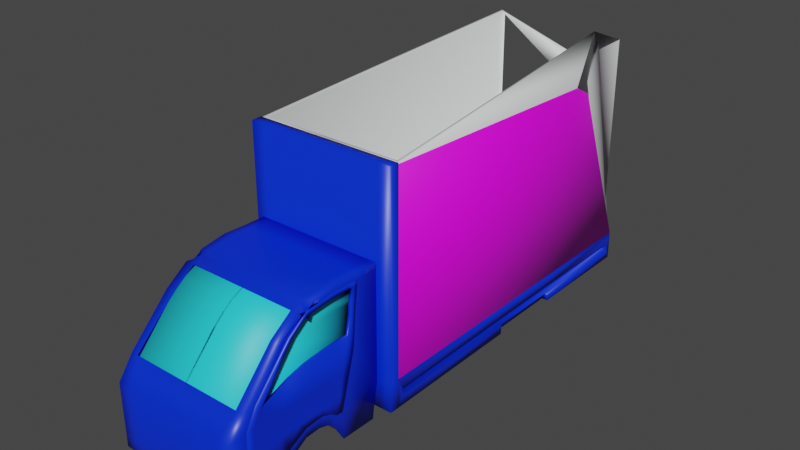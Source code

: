 # Source: CamionGas2Destruido.blend  (saved by Blender 2.80.75; exported with 4.5.12 LTS)
import bpy
from mathutils import Matrix  # noqa: F401  (used for matrix-valued properties, if any)

bpy.ops.wm.read_factory_settings(use_empty=True)
scene = bpy.context.scene
scene.name = 'Scene'

# ---- collections
col_collection = bpy.data.collections.new('Collection'); scene.collection.children.link(col_collection)

# ---- images (referenced by path relative to the original .blend; pixels are not part of the script)
import os
ASSET_DIR = os.environ.get("B2B_ASSET_DIR", "")  # directory of the original .blend (textures are referenced by path, not embedded)
HERE = os.path.dirname(os.path.abspath(__file__))  # packed textures are extracted next to this script under _unpacked/

def load_image(name, relpath, width, height, colorspace="sRGB"):
    """Load a texture the original file referenced (path relative to the .blend, or extracted next to this script)."""
    p = next((c for c in (os.path.join(HERE, relpath), os.path.join(ASSET_DIR, relpath)) if relpath and os.path.exists(c)), "")
    if p:
        img = bpy.data.images.load(p, check_existing=True)
        img.name = name
    else:  # same state as the original file: an image datablock whose file is absent (Cycles renders it pink)
        img = bpy.data.images.new(name, width, height)
        img.source = "FILE"
        img.filepath = "//" + (relpath or name)
    img.colorspace_settings.name = colorspace
    return img
img_descarga_png = load_image('descarga.png', 'descarga.png', 1024, 1024, 'sRGB')

# ---- materials (node trees are filled in below, after node groups)
mat_material = bpy.data.materials.new('Material')
mat_material.alpha_threshold = 0.0
mat_material.use_transparent_shadow = False
mat_material.line_color = (0.0, 0.0, 0.0, 1.0)
mat_material_006 = bpy.data.materials.new('Material.006')
mat_material_006.use_transparent_shadow = False
mat_material_001 = bpy.data.materials.new('Material.001')
mat_material_001.use_transparent_shadow = False
mat_material_004 = bpy.data.materials.new('Material.004')
mat_material_004.use_transparent_shadow = False

# ---- material node trees
mat_material.use_nodes = True; mat_material.node_tree.nodes.clear()
_N = mat_material.node_tree.nodes; _L = mat_material.node_tree.links
n0 = _N.new('ShaderNodeOutputMaterial'); n0.name = 'Material Output'; n0.location = (300, 300)
n1 = _N.new('ShaderNodeBsdfPrincipled'); n1.name = 'Principled BSDF'; n1.location = (10, 300)
n1.distribution = 'GGX'
n1.subsurface_method = 'BURLEY'
n1.inputs[0].default_value = (0.0, 0.02855, 0.8, 1.0)
n1.inputs[2].default_value = 0.4
n1.inputs[3].default_value = 1.45
n1.inputs[27].default_value = (0.0, 0.0, 0.0, 1.0)
n1.inputs[28].default_value = 1.0
_L.new(n1.outputs[0], n0.inputs[0])
n0.is_active_output = True
mat_material_006.use_nodes = True; mat_material_006.node_tree.nodes.clear()
_N = mat_material_006.node_tree.nodes; _L = mat_material_006.node_tree.links
n0 = _N.new('ShaderNodeOutputMaterial'); n0.name = 'Material Output'; n0.location = (300, 300)
n1 = _N.new('ShaderNodeBsdfPrincipled'); n1.name = 'Principled BSDF'; n1.location = (10, 300)
n1.distribution = 'GGX'
n1.subsurface_method = 'BURLEY'
n1.inputs[0].default_value = (0.0209, 0.7108, 0.8, 1.0)
n1.inputs[3].default_value = 1.45
n1.inputs[27].default_value = (0.0, 0.0, 0.0, 1.0)
n1.inputs[28].default_value = 1.0
_L.new(n1.outputs[0], n0.inputs[0])
n0.is_active_output = True
mat_material_001.use_nodes = True; mat_material_001.node_tree.nodes.clear()
_N = mat_material_001.node_tree.nodes; _L = mat_material_001.node_tree.links
n0 = _N.new('ShaderNodeOutputMaterial'); n0.name = 'Material Output'; n0.location = (300, 300)
n1 = _N.new('ShaderNodeBsdfPrincipled'); n1.name = 'Principled BSDF'; n1.location = (10, 300)
n1.distribution = 'GGX'
n1.subsurface_method = 'BURLEY'
n1.inputs[3].default_value = 1.45
n1.inputs[27].default_value = (0.0, 0.0, 0.0, 1.0)
n1.inputs[28].default_value = 1.0
n2 = _N.new('ShaderNodeTexImage'); n2.name = 'Image Texture'; n2.location = (-280, 280)
n2.image = img_descarga_png
_L.new(n1.outputs[0], n0.inputs[0])
_L.new(n2.outputs[0], n1.inputs[0])
n0.is_active_output = True
mat_material_004.use_nodes = True; mat_material_004.node_tree.nodes.clear()
_N = mat_material_004.node_tree.nodes; _L = mat_material_004.node_tree.links
n0 = _N.new('ShaderNodeOutputMaterial'); n0.name = 'Material Output'; n0.location = (300, 300)
n1 = _N.new('ShaderNodeBsdfPrincipled'); n1.name = 'Principled BSDF'; n1.location = (10, 300)
n1.distribution = 'GGX'
n1.subsurface_method = 'BURLEY'
n1.inputs[0].default_value = (0.7761, 0.8, 0.8, 1.0)
n1.inputs[3].default_value = 1.45
n1.inputs[27].default_value = (0.0, 0.0, 0.0, 1.0)
n1.inputs[28].default_value = 1.0
_L.new(n1.outputs[0], n0.inputs[0])
n0.is_active_output = True

# ---- world
world_world = bpy.data.worlds.new('World'); scene.world = world_world
world_world.use_nodes = True; world_world.node_tree.nodes.clear()
_N = world_world.node_tree.nodes; _L = world_world.node_tree.links
n0 = _N.new('ShaderNodeOutputWorld'); n0.name = 'World Output'; n0.location = (300, 300)
n1 = _N.new('ShaderNodeBackground'); n1.name = 'Background'; n1.location = (10, 300)
n1.inputs[0].default_value = (0.05088, 0.05088, 0.05088, 1.0)
_L.new(n1.outputs[0], n0.inputs[0])
n0.is_active_output = True
world_world.color = (0.05088, 0.05088, 0.05088)
world_world.use_sun_shadow = False
world_world.sun_shadow_jitter_overblur = 0.0

# ---- meshes
me_cube = bpy.data.meshes.new('Cube')
me_cube.from_pydata([(-1.11, 0.05029, 0.978), (-1.11, 1.585, -1.286), (-1.11, -1.288, 1.281), (-1.043, -1.268, -1.419), (0.0, 1.585, -1.286), (0.0, -1.288, 1.281), (0.0, -1.268, -1.419), (0.0, 0.05029, 1.222), (-1.11, -1.288, 0.4989), (-1.11, 1.316, 0.1826), (0.0, 1.316, 0.1826), (0.0, -1.288, 0.4989), (-1.11, 1.585, -0.1862), (0.0, 1.585, -0.1862), (0.0, -1.288, 0.1059), (-1.11, -1.288, 0.1059), (-1.11, 0.2028, -0.8587), (-1.11, -0.5113, 1.305), (0.0, 0.2028, -0.8587), (0.0, -0.5113, 1.305), (-0.8754, 1.585, -1.092), (0.0, 1.585, -1.092), (-1.11, -1.288, 0.9158), (-1.11, 0.6155, 0.8847), (0.0, -1.288, 0.9158), (-1.11, 1.585, -1.092), (-0.8754, 1.585, -1.286), (-0.9857, -1.288, 1.281), (-0.9184, -1.268, -1.419), (-0.9713, 0.05029, 1.222), (-0.9857, 1.316, 0.1826), (-0.9857, -1.288, 0.4989), (-0.9857, -1.288, 0.1059), (-0.8754, 1.585, -0.1862), (-0.8754, 0.2028, -0.8587), (-0.9713, -0.5113, 1.305), (-0.9562, 0.6155, 0.8847), (-0.9857, -1.288, 0.9158), (-1.11, -0.07282, 1.241), (-1.11, 1.102, 0.1826), (-1.11, 1.282, -0.152), (-1.11, 1.282, -1.464), (0.0, 1.282, -1.464), (0.0, -0.07282, 1.241), (-1.062, 0.4286, 0.8943), (-0.9713, -0.07282, 1.241), (-0.8754, 1.282, -1.464), (-1.11, -0.5482, -1.326), (0.0, -0.6243, -1.313), (0.0, -0.9145, 1.285), (-1.11, -0.9145, 1.285), (-1.11, -0.8118, 0.4989), (-1.11, -0.7896, 0.0821), (-1.11, -0.8666, 0.918), (-0.8754, -0.6243, -1.316), (-0.9713, -0.9145, 1.285), (-1.11, -1.288, 1.172), (-1.11, 0.2277, 1.158), (0.0, 0.2277, 1.158), (0.0, -1.288, 1.172), (-1.11, -0.4299, 1.193), (-0.9562, 0.2277, 1.158), (-0.9857, -1.288, 1.172), (-1.11, 0.07601, 1.138), (-1.11, -0.9003, 1.176), (-1.11, 1.282, -1.272), (0.0, -1.288, -0.6728), (-1.11, -1.288, -0.6728), (-0.9857, -1.288, -0.6728), (-1.11, -0.5326, -0.83), (-1.11, 0.2028, -0.6915), (-1.11, 0.6865, -1.482), (0.0, 0.6865, -1.482), (-0.8754, 0.6865, -1.482), (-1.11, 0.73, -1.304), (-1.11, -0.0653, -0.8485), (0.0, -0.06354, -0.8498), (-0.8754, -0.06434, -0.8516), (-1.11, -0.1132, -0.6716), (-1.11, 0.4685, -1.021), (0.0, 0.4685, -1.021), (-0.8754, 0.4685, -1.021), (-1.11, 0.5121, -0.8479), (-1.11, -0.2375, -0.9037), (0.0, -0.2376, -0.904), (-0.8754, -0.2376, -0.9049), (-1.11, -0.2771, -0.7308), (-1.11, -0.3327, -0.9571), (0.0, -0.3349, -0.9572), (-0.8754, -0.3331, -0.9574), (-1.11, -0.4127, -0.8225), (-1.11, 1.316, 0.1826), (0.0, 1.316, 0.1826), (-0.9857, 1.316, 0.1826), (-1.11, 1.102, 0.1826)], [], [(55, 50, 2, 27), (62, 27, 2, 56), (63, 38, 0, 57), (61, 29, 7, 58), (54, 48, 6, 28), (33, 30, 10, 13), (40, 39, 9, 12), (32, 31, 8, 15), (68, 32, 15, 67), (65, 40, 12, 25), (20, 33, 13, 21), (87, 47, 69, 90), (71, 74, 65, 41), (81, 80, 18, 34), (64, 50, 17, 60), (45, 38, 17, 35), (28, 68, 67, 3), (39, 44, 23, 9), (31, 37, 22, 8), (11, 24, 37, 31), (9, 23, 36, 30), (43, 45, 35, 19), (79, 81, 34, 16), (25, 12, 33, 20), (66, 14, 32, 68), (14, 11, 31, 32), (12, 9, 30, 33), (47, 54, 28, 3), (57, 0, 29, 61), (59, 5, 27, 62), (49, 55, 27, 5), (1, 26, 46, 41), (7, 29, 45, 43), (6, 66, 68, 28), (29, 0, 38, 45), (26, 4, 42, 46), (3, 67, 69, 47), (41, 65, 25, 1), (60, 17, 38, 63), (19, 35, 55, 49), (87, 89, 54, 47), (8, 22, 53, 51), (56, 2, 50, 64), (15, 8, 51, 52), (67, 15, 52, 69), (89, 88, 48, 54), (35, 17, 50, 55), (22, 56, 64, 53), (26, 20, 21, 4), (24, 59, 62, 37), (23, 57, 61, 36), (1, 25, 20, 26), (44, 63, 57, 23), (37, 62, 56, 22), (41, 46, 73, 71), (46, 42, 72, 73), (79, 82, 74, 71), (34, 18, 76, 77), (16, 34, 77, 75), (16, 75, 78, 70), (16, 70, 82, 79), (71, 73, 81, 79), (73, 72, 80, 81), (77, 76, 84, 85), (75, 77, 85, 83), (75, 83, 86, 78), (85, 84, 88, 89), (83, 85, 89, 87), (83, 87, 90, 86), (30, 9, 91, 93), (39, 9, 91, 94), (30, 10, 92, 93)])
me_cube.polygons.foreach_set('use_smooth', [True] * 72)
_uv = me_cube.uv_layers.new(name='UVMap')
_uv.uv.foreach_set('vector', [0.7505, 0.5213, 0.7783, 0.5213, 0.7783, 0.6038, 0.7534, 0.6038, 0.9751, 0.02405, 0.9751, 0.0, 1.0, 0.0, 1.0, 0.02405, 0.03339, 0.3357, 0.01286, 0.3688, 0.01648, 0.3414, 0.02932, 0.302, 0.7475, 0.2656, 0.7505, 0.3065, 0.5566, 0.3065, 0.5566, 0.2656, 0.6035, 0.8556, 0.7783, 0.8555, 0.7784, 1.0, 0.595, 1.0, 0.04689, 0.7213, 0.02487, 0.6393, 0.2217, 0.6393, 0.2217, 0.7213, 0.2909, 0.06741, 0.2241, 0.1075, 0.2241, 0.05976, 0.2978, 7.956e-08, 0.9751, 0.2608, 0.9751, 0.1736, 1.0, 0.1736, 1.0, 0.2608, 0.9751, 0.4337, 0.9751, 0.2608, 1.0, 0.2608, 1.0, 0.4337, 0.5146, 0.06741, 0.2909, 0.06741, 0.2978, 7.956e-08, 0.4786, 2.652e-08, 0.04689, 0.9228, 0.04689, 0.7213, 0.2217, 0.7213, 0.2217, 0.9228, 0.4517, 0.4266, 0.5254, 0.4746, 0.4263, 0.4711, 0.4248, 0.4444, 0.5566, 0.1999, 0.521, 0.1902, 0.5146, 0.06741, 0.5529, 0.06741, 0.6035, 0.6038, 0.7783, 0.6038, 0.7785, 0.6523, 0.6037, 0.6523, 0.02573, 0.5529, 0.003975, 0.5561, 0.0, 0.4664, 0.02231, 0.4483, 0.7505, 0.3341, 0.7783, 0.3341, 0.7783, 0.4327, 0.7505, 0.4327, 0.9617, 0.5997, 0.9751, 0.4337, 1.0, 0.4337, 0.9866, 0.5997, 0.2241, 0.1075, 0.08201, 0.2573, 0.08394, 0.2157, 0.2241, 0.05976, 0.9751, 0.1736, 0.9751, 0.08104, 1.0, 0.08104, 1.0, 0.1736, 0.7783, 0.1736, 0.7783, 0.08104, 0.9751, 0.08104, 0.9751, 0.1736, 0.7783, 0.0, 0.7783, 0.1729, 0.7475, 0.1729, 0.7534, 0.0, 0.5566, 0.3341, 0.7505, 0.3341, 0.7505, 0.4327, 0.5566, 0.4327, 0.5566, 0.6038, 0.6035, 0.6038, 0.6037, 0.6523, 0.5568, 0.6523, 7.142e-08, 0.9228, 0.0, 0.7213, 0.04689, 0.7213, 0.04689, 0.9228, 0.7783, 0.4337, 0.7783, 0.2608, 0.9751, 0.2608, 0.9751, 0.4337, 0.7783, 0.2608, 0.7783, 0.1736, 0.9751, 0.1736, 0.9751, 0.2608, 0.0, 0.7213, 0.0, 0.6393, 0.02487, 0.6393, 0.04689, 0.7213, 0.5566, 0.8398, 0.6035, 0.8556, 0.595, 1.0, 0.5701, 1.0, 0.7783, 0.2656, 0.7783, 0.3065, 0.7505, 0.3065, 0.7475, 0.2656, 0.7783, 0.02405, 0.7783, 5.304e-08, 0.9751, 0.0, 0.9751, 0.02405, 0.5566, 0.5213, 0.7505, 0.5213, 0.7534, 0.6038, 0.5566, 0.6038, 0.4053, 0.6393, 0.4053, 0.6916, 0.3379, 0.6915, 0.3379, 0.6393, 0.5566, 0.3065, 0.7505, 0.3065, 0.7505, 0.3341, 0.5566, 0.3341, 0.7783, 0.5997, 0.7783, 0.4337, 0.9751, 0.4337, 0.9617, 0.5997, 0.7505, 0.3065, 0.7783, 0.3065, 0.7783, 0.3341, 0.7505, 0.3341, 0.4053, 0.6916, 0.4053, 0.8863, 0.3379, 0.8863, 0.3379, 0.6915, 0.5441, 0.6346, 0.3949, 0.6393, 0.4263, 0.4711, 0.5254, 0.4746, 0.5529, 0.06741, 0.5146, 0.06741, 0.4786, 2.652e-08, 0.5175, 0.0, 0.02231, 0.4483, 0.0, 0.4664, 0.01286, 0.3688, 0.03339, 0.3357, 0.5566, 0.4327, 0.7505, 0.4327, 0.7505, 0.5213, 0.5566, 0.5213, 0.5001, 0.6393, 0.547, 0.6393, 0.547, 0.719, 0.5001, 0.7213, 0.161, 0.6393, 0.07772, 0.6393, 0.07727, 0.5454, 0.161, 0.5332, 0.02646, 0.6393, 0.004818, 0.6393, 0.003975, 0.5561, 0.02573, 0.5529, 0.2395, 0.6393, 0.161, 0.6393, 0.161, 0.5332, 0.2442, 0.5283, 0.3949, 0.6393, 0.2395, 0.6393, 0.2442, 0.5283, 0.4263, 0.4711, 0.6037, 0.7732, 0.7785, 0.7736, 0.7783, 0.8555, 0.6035, 0.8556, 0.7505, 0.4327, 0.7783, 0.4327, 0.7783, 0.5213, 0.7505, 0.5213, 0.07772, 0.6393, 0.02646, 0.6393, 0.02573, 0.5529, 0.07727, 0.5454, 0.04689, 0.966, 0.04689, 0.9228, 0.2217, 0.9228, 0.2217, 0.966, 0.7783, 0.08104, 0.7783, 0.02405, 0.9751, 0.02405, 0.9751, 0.08104, 0.7783, 0.1729, 0.7783, 0.2656, 0.7475, 0.2656, 0.7475, 0.1729, 7.142e-08, 0.966, 7.142e-08, 0.9228, 0.04689, 0.9228, 0.04689, 0.966, 0.08201, 0.2573, 0.03339, 0.3357, 0.02932, 0.302, 0.08394, 0.2157, 0.9751, 0.08104, 0.9751, 0.02405, 1.0, 0.02405, 1.0, 0.08104, 0.3379, 0.6393, 0.3379, 0.6915, 0.2217, 0.6916, 0.2217, 0.6394, 0.3379, 0.6915, 0.3379, 0.8863, 0.2217, 0.8864, 0.2217, 0.6916, 0.4644, 0.2484, 0.4299, 0.2387, 0.521, 0.1902, 0.5566, 0.1999, 0.6037, 0.6523, 0.7785, 0.6523, 0.7786, 0.7092, 0.6037, 0.7095, 0.5568, 0.6523, 0.6037, 0.6523, 0.6037, 0.7095, 0.5568, 0.7095, 0.4321, 0.3075, 0.43, 0.3671, 0.3947, 0.3778, 0.3987, 0.3075, 0.4321, 0.3075, 0.3987, 0.3075, 0.4299, 0.2387, 0.4644, 0.2484, 0.4053, 0.8863, 0.4053, 0.834, 0.5001, 0.834, 0.5001, 0.8863, 0.4053, 0.834, 0.4053, 0.6393, 0.5001, 0.6393, 0.5001, 0.834, 0.6037, 0.7095, 0.7786, 0.7092, 0.7785, 0.7497, 0.6037, 0.7498, 0.5568, 0.7095, 0.6037, 0.7095, 0.6037, 0.7498, 0.5568, 0.7497, 0.43, 0.3671, 0.4411, 0.4055, 0.4065, 0.4143, 0.3947, 0.3778, 0.6037, 0.7498, 0.7785, 0.7497, 0.7785, 0.7736, 0.6037, 0.7732, 0.5568, 0.7497, 0.6037, 0.7498, 0.6037, 0.7732, 0.5568, 0.7731, 0.4411, 0.4055, 0.4517, 0.4266, 0.4248, 0.4444, 0.4065, 0.4143, 0.0, 0.0, 0.0, 0.0, 0.0, 0.0, 0.0, 0.0, 0.0, 0.0, 0.0, 0.0, 0.0, 0.0, 0.0, 0.0, 0.0, 0.0, 0.0, 0.0, 0.0, 0.0, 0.0, 0.0])
me_cube.materials.append(mat_material)
me_cube.use_remesh_preserve_volume = False
me_cube.use_remesh_preserve_attributes = False
me_cube.use_mirror_vertex_groups = False
me_cube.update()
me_cube_001 = bpy.data.meshes.new('Cube.001')
me_cube_001.from_pydata([(-1.0, -0.4165, -0.8289), (-1.0, -0.7866, 1.175), (-1.0, 1.394, -1.261), (-1.0, 0.1914, 1.141), (-0.9586, -0.4188, -0.826), (-0.9507, 0.1914, 1.141), (-0.9507, -0.7866, 1.175), (-0.9507, 1.394, -1.261), (-1.0, -0.7249, 0.7017), (-1.0, 0.7157, 0.7017), (-0.9507, -0.7249, 0.7017), (-0.9507, 0.7157, 0.7017), (-1.0, -0.7515, 0.9122), (-1.0, 0.549, 0.884), (-0.9507, -0.7515, 0.9122), (-0.9507, 0.549, 0.884), (-1.0, 1.385, -0.1433), (-0.9507, -0.591, -0.2046), (-0.9507, 1.385, -0.1433), (-1.0, -0.591, -0.2046), (-1.0, 1.396, -0.6818), (-0.9507, -0.4946, -0.5503), (-0.9507, 1.396, -0.6818), (-1.0, -0.4946, -0.5503), (-1.0, 0.8493, -1.302), (-1.0, -0.1237, 1.172), (-0.9507, -0.1237, 1.172), (-0.9507, 0.8493, -1.302), (-0.9507, 0.7631, -0.1595), (-1.0, 0.7631, -0.1595), (-0.9801, 0.7725, -0.5689), (-0.9309, 0.7725, -0.5689), (-1.0, 0.1358, -0.676), (-0.9507, -0.4607, 1.187), (-0.955, 0.1345, -0.6744), (-0.9507, 0.03843, -0.1841), (-0.9417, 0.08416, -0.5588), (-1.0, -0.4607, 1.187), (-1.0, 0.03843, -0.1841), (-0.991, 0.08416, -0.5588), (-1.0, -0.3177, 1.191), (-1.0, 0.4221, -0.1711), (-0.9852, 0.4485, -0.5641), (-1.0, 0.6295, -0.8489), (-0.9507, -0.3177, 1.191), (-0.9527, 0.6289, -0.8481), (-0.9507, 0.4221, -0.1711), (-0.936, 0.4485, -0.5641), (-1.0, -0.6774, 0.1184), (-1.0, 1.199, 0.1821), (-0.9507, -0.6774, 0.1184), (-0.9507, 1.199, 0.1821), (-0.9507, 0.5845, 0.2671), (-1.0, 0.5845, 0.2671), (-1.0, -0.07702, 0.3678), (-0.9507, -0.07702, 0.3678), (-1.0, 0.2732, 0.3394), (-0.9507, 0.2732, 0.3394), (-1.0, 0.317, -0.6895), (-0.9507, -0.3774, 1.19), (-0.9537, 0.3161, -0.6884), (-0.9507, 0.262, -0.1765), (-0.9384, 0.2965, -0.5619), (-1.0, -0.3774, 1.19), (-1.0, 0.262, -0.1765), (-0.9876, 0.2965, -0.5619), (-0.9507, 0.1271, 0.3532), (-1.0, 0.1271, 0.3532), (-1.0, -0.1623, -0.7288), (-0.9507, -0.6243, 1.181), (-0.9568, -0.1641, -0.7265), (-0.9507, -0.263, -0.1944), (-0.9462, -0.2022, -0.5545), (-1.0, -0.6243, 1.181), (-1.0, -0.263, -0.1944), (-0.9955, -0.2022, -0.5545), (-0.9507, -0.3522, 0.3777), (-1.0, -0.3522, 0.3777), (-1.0, -0.3027, -0.8212), (-0.9507, -0.7146, 1.178), (-0.9578, -0.3048, -0.8185), (-0.9507, -0.4294, -0.2), (-0.9487, -0.3602, -0.5522), (-0.9507, -0.5688, 0.3809), (-1.0, -0.7146, 1.178), (-1.0, -0.639, 0.7017), (-0.9507, -0.639, 0.7017), (-0.9507, -0.6515, 0.9101), (-1.0, -0.6515, 0.9101), (-1.0, -0.4294, -0.2), (-0.998, -0.3602, -0.5522), (-1.0, -0.5688, 0.3809), (-1.0, -0.5429, 1.184), (-1.0, -0.1132, -0.1893), (-0.9932, -0.05983, -0.5566), (-1.0, -0.2154, 0.3731), (-1.0, -0.0002968, -0.6707), (-0.9507, -0.5429, 1.184), (-0.9559, -0.001836, -0.6687), (-0.9507, -0.1132, -0.1893), (-0.944, -0.05983, -0.5566), (-0.9507, -0.2154, 0.3731), (-1.0, 0.1321, 1.147), (-1.0, 0.6304, 0.7017), (-0.9507, 0.6304, 0.7017), (-0.9507, 0.472, 0.8854), (-1.0, 0.472, 0.8854), (-1.0, 1.268, -0.1463), (-0.9963, 1.279, -0.6606), (-1.0, 1.292, -1.269), (-0.9507, 0.1321, 1.147), (-0.9507, 1.292, -1.269), (-0.9507, 1.268, -0.1463), (-0.947, 1.279, -0.6606), (-0.9507, 1.136, 0.06817), (-1.0, 1.136, 0.06817), (-1.0, -0.7766, 1.1), (-1.0, 0.2929, 1.068), (-0.9507, -0.7766, 1.1), (-0.9507, 0.2929, 1.068), (-0.9507, -0.04903, 1.092), (-1.0, -0.04903, 1.092), (-1.0, -0.4268, 1.106), (-0.9507, -0.4268, 1.106), (-0.9507, -0.2522, 1.108), (-1.0, -0.2522, 1.108), (-1.0, -0.325, 1.107), (-0.9507, -0.325, 1.107), (-1.0, -0.6007, 1.104), (-0.9507, -0.6007, 1.104), (-1.0, -0.6966, 1.102), (-0.9507, -0.6966, 1.102), (-0.9507, -0.5142, 1.105), (-1.0, -0.5142, 1.105), (-0.9507, 0.219, 1.07), (-1.0, 0.219, 1.07)], [], [(135, 102, 3, 117), (118, 6, 1, 116), (79, 84, 1, 6), (78, 80, 4, 0), (117, 3, 5, 119), (49, 9, 11, 51), (50, 10, 8, 48), (115, 103, 9, 49), (87, 14, 10, 86), (114, 51, 11, 104), (131, 118, 14, 87), (9, 13, 15, 11), (10, 14, 12, 8), (103, 106, 13, 9), (113, 22, 18, 112), (108, 107, 16, 20), (21, 17, 19, 23), (20, 16, 18, 22), (2, 20, 22, 7), (4, 21, 23, 0), (109, 108, 20, 2), (111, 7, 22, 113), (45, 27, 31, 47), (43, 42, 30, 24), (42, 41, 29, 30), (47, 31, 28, 46), (109, 111, 27, 24), (110, 102, 25, 26), (125, 40, 25, 121), (133, 92, 37, 122), (100, 36, 35, 99), (94, 93, 38, 39), (96, 94, 39, 32), (98, 34, 36, 100), (58, 60, 34, 32), (59, 63, 37, 33), (26, 25, 40, 44), (24, 27, 45, 43), (126, 63, 40, 125), (62, 47, 46, 61), (65, 64, 41, 42), (58, 65, 42, 43), (60, 45, 47, 62), (61, 46, 57, 66), (64, 67, 56, 41), (99, 35, 55, 101), (93, 95, 54, 38), (41, 56, 53, 29), (46, 28, 52, 57), (112, 18, 51, 114), (107, 115, 49, 16), (17, 50, 48, 19), (16, 49, 51, 18), (38, 54, 67, 64), (35, 61, 66, 55), (34, 60, 62, 36), (32, 39, 65, 58), (39, 38, 64, 65), (36, 62, 61, 35), (122, 37, 63, 126), (44, 40, 63, 59), (43, 45, 60, 58), (89, 91, 77, 74), (81, 71, 76, 83), (80, 70, 72, 82), (78, 90, 75, 68), (90, 89, 74, 75), (82, 72, 71, 81), (130, 84, 73, 128), (96, 98, 70, 68), (97, 92, 73, 69), (116, 1, 84, 130), (48, 8, 85, 91), (50, 83, 86, 10), (8, 12, 88, 85), (21, 82, 81, 17), (23, 19, 89, 90), (0, 23, 90, 78), (4, 80, 82, 21), (17, 81, 83, 50), (19, 48, 91, 89), (68, 70, 80, 78), (69, 73, 84, 79), (33, 37, 92, 97), (32, 34, 98, 96), (74, 77, 95, 93), (71, 99, 101, 76), (70, 98, 100, 72), (68, 75, 94, 96), (75, 74, 93, 94), (72, 100, 99, 71), (128, 73, 92, 133), (29, 53, 115, 107), (28, 112, 114, 52), (5, 3, 102, 110), (2, 7, 111, 109), (15, 105, 104, 11), (119, 134, 105, 15), (27, 111, 113, 31), (24, 30, 108, 109), (30, 29, 107, 108), (31, 113, 112, 28), (121, 25, 102, 135), (5, 110, 134, 119), (33, 97, 132, 123), (69, 79, 131, 129), (12, 116, 130, 88), (97, 69, 129, 132), (44, 59, 127, 124), (26, 44, 124, 120), (59, 33, 123, 127), (110, 26, 120, 134), (79, 6, 118, 131), (13, 117, 119, 15), (14, 118, 116, 12), (106, 135, 117, 13), (114, 115, 53, 52), (56, 57, 52, 53), (67, 66, 57, 56), (66, 67, 54, 55), (95, 101, 55, 54), (101, 95, 77, 76), (91, 83, 76, 77), (85, 86, 83, 91), (85, 88, 87, 86), (88, 130, 131, 87), (129, 131, 130, 128), (133, 132, 129, 128), (123, 132, 133, 122), (126, 127, 123, 122), (124, 127, 126, 125), (120, 124, 125, 121), (135, 134, 120, 121), (105, 134, 135, 106), (104, 105, 106, 103), (114, 104, 103, 115)])
me_cube_001.polygons.foreach_set('use_smooth', [True] * 136)
_uv = me_cube_001.uv_layers.new(name='UVMap')
_uv.uv.foreach_set('vector', [0.6155, 0.2376, 0.625, 0.2376, 0.625, 0.25, 0.6155, 0.25, 0.6155, 0.9816, 0.625, 0.9816, 0.625, 1.0, 0.6155, 1.0, 0.8566, 0.7313, 0.875, 0.7313, 0.875, 0.75, 0.8566, 0.75, 0.125, 0.7313, 0.1434, 0.7313, 0.1434, 0.75, 0.125, 0.75, 0.6155, 0.25, 0.625, 0.25, 0.625, 0.2684, 0.6155, 0.2684, 0.5103, 0.25, 0.5676, 0.25, 0.5676, 0.2684, 0.5103, 0.2684, 0.5103, 0.9816, 0.5676, 0.9816, 0.5676, 1.0, 0.5103, 1.0, 0.5103, 0.2376, 0.5676, 0.2376, 0.5676, 0.25, 0.5103, 0.25, 0.5914, 0.9282, 0.5914, 0.9816, 0.5676, 0.9816, 0.5676, 0.9282, 0.4415, 0.3658, 0.4415, 0.3372, 0.5676, 0.2684, 0.5676, 0.3039, 0.6155, 0.9282, 0.6155, 0.9816, 0.5914, 0.9816, 0.5914, 0.9282, 0.5676, 0.25, 0.5914, 0.25, 0.5914, 0.2684, 0.5676, 0.2684, 0.5676, 0.9816, 0.5914, 0.9816, 0.5914, 1.0, 0.5676, 1.0, 0.5676, 0.2376, 0.5914, 0.2376, 0.5914, 0.25, 0.5676, 0.25, 0.2617, 0.4543, 0.2617, 0.4354, 0.3717, 0.3753, 0.3717, 0.4002, 0.4287, 0.2376, 0.4786, 0.2376, 0.4786, 0.25, 0.4287, 0.25, 0.4287, 0.9816, 0.4786, 0.9816, 0.4786, 1.0, 0.4287, 1.0, 0.4287, 0.25, 0.4786, 0.25, 0.4786, 0.2684, 0.4287, 0.2684, 0.375, 0.25, 0.4287, 0.25, 0.4287, 0.2684, 0.375, 0.2684, 0.375, 0.9816, 0.4287, 0.9816, 0.4287, 1.0, 0.375, 1.0, 0.375, 0.2376, 0.4287, 0.2376, 0.4287, 0.25, 0.375, 0.25, 0.1434, 0.5124, 0.1434, 0.5, 0.2617, 0.4354, 0.2617, 0.4543, 0.1434, 0.6134, 0.1434, 0.5661, 0.2617, 0.5357, 0.2617, 0.6073, 0.375, 0.1366, 0.4287, 0.1366, 0.4287, 0.1839, 0.375, 0.1839, 0.4287, 0.1366, 0.4786, 0.1366, 0.4786, 0.1839, 0.4287, 0.1839, 0.2617, 0.6073, 0.2617, 0.5357, 0.3717, 0.5074, 0.3717, 0.6017, 0.125, 0.5124, 0.1434, 0.5124, 0.1434, 0.5661, 0.125, 0.5661, 0.8566, 0.5124, 0.875, 0.5124, 0.875, 0.5661, 0.8566, 0.5661, 0.6155, 0.1366, 0.625, 0.1366, 0.625, 0.1839, 0.6155, 0.1839, 0.6155, 0.06251, 0.625, 0.06251, 0.625, 0.08351, 0.6155, 0.08351, 0.2617, 0.7198, 0.2617, 0.6879, 0.3717, 0.7079, 0.3717, 0.7498, 0.4287, 0.06251, 0.4786, 0.06251, 0.4786, 0.08351, 0.4287, 0.08351, 0.375, 0.06251, 0.4287, 0.06251, 0.4287, 0.08351, 0.375, 0.08351, 0.1434, 0.6875, 0.1434, 0.6665, 0.2617, 0.6879, 0.2617, 0.7198, 0.125, 0.6355, 0.1434, 0.6355, 0.1434, 0.6665, 0.125, 0.6665, 0.8566, 0.6355, 0.875, 0.6355, 0.875, 0.6665, 0.8566, 0.6665, 0.8566, 0.5661, 0.875, 0.5661, 0.875, 0.6134, 0.8566, 0.6134, 0.125, 0.5661, 0.1434, 0.5661, 0.1434, 0.6134, 0.125, 0.6134, 0.6155, 0.1145, 0.625, 0.1145, 0.625, 0.1366, 0.6155, 0.1366, 0.2617, 0.641, 0.2617, 0.6073, 0.3717, 0.6017, 0.3717, 0.646, 0.4287, 0.1145, 0.4786, 0.1145, 0.4786, 0.1366, 0.4287, 0.1366, 0.375, 0.1145, 0.4287, 0.1145, 0.4287, 0.1366, 0.375, 0.1366, 0.1434, 0.6355, 0.1434, 0.6134, 0.2617, 0.6073, 0.2617, 0.641, 0.3717, 0.646, 0.3717, 0.6017, 0.4415, 0.5982, 0.4415, 0.6492, 0.4786, 0.1145, 0.5103, 0.1145, 0.5103, 0.1366, 0.4786, 0.1366, 0.3717, 0.7498, 0.3717, 0.7079, 0.4415, 0.7205, 0.4415, 0.7689, 0.4786, 0.06251, 0.5103, 0.06251, 0.5103, 0.08351, 0.4786, 0.08351, 0.4786, 0.1366, 0.5103, 0.1366, 0.5103, 0.1839, 0.4786, 0.1839, 0.3717, 0.6017, 0.3717, 0.5074, 0.4415, 0.4894, 0.4415, 0.5982, 0.3717, 0.4002, 0.3717, 0.3753, 0.4415, 0.3372, 0.4415, 0.3658, 0.4786, 0.2376, 0.5103, 0.2376, 0.5103, 0.25, 0.4786, 0.25, 0.4786, 0.9816, 0.5103, 0.9816, 0.5103, 1.0, 0.4786, 1.0, 0.4786, 0.25, 0.5103, 0.25, 0.5103, 0.2684, 0.4786, 0.2684, 0.4786, 0.08351, 0.5103, 0.08351, 0.5103, 0.1145, 0.4786, 0.1145, 0.3717, 0.7079, 0.3717, 0.646, 0.4415, 0.6492, 0.4415, 0.7205, 0.1434, 0.6665, 0.1434, 0.6355, 0.2617, 0.641, 0.2617, 0.6879, 0.375, 0.08351, 0.4287, 0.08351, 0.4287, 0.1145, 0.375, 0.1145, 0.4287, 0.08351, 0.4786, 0.08351, 0.4786, 0.1145, 0.4287, 0.1145, 0.2617, 0.6879, 0.2617, 0.641, 0.3717, 0.646, 0.3717, 0.7079, 0.6155, 0.08351, 0.625, 0.08351, 0.625, 0.1145, 0.6155, 0.1145, 0.8566, 0.6134, 0.875, 0.6134, 0.875, 0.6355, 0.8566, 0.6355, 0.125, 0.6134, 0.1434, 0.6134, 0.1434, 0.6355, 0.125, 0.6355, 0.4786, 0.01871, 0.5103, 0.01871, 0.5103, 0.04176, 0.4786, 0.04176, 0.3717, 0.8373, 0.3717, 0.7913, 0.4415, 0.8166, 0.4415, 0.8697, 0.1434, 0.7313, 0.1434, 0.7082, 0.2617, 0.7513, 0.2617, 0.7862, 0.375, 0.01871, 0.4287, 0.01871, 0.4287, 0.04176, 0.375, 0.04176, 0.4287, 0.01871, 0.4786, 0.01871, 0.4786, 0.04176, 0.4287, 0.04176, 0.2617, 0.7862, 0.2617, 0.7513, 0.3717, 0.7913, 0.3717, 0.8373, 0.6155, 0.01871, 0.625, 0.01871, 0.625, 0.04176, 0.6155, 0.04176, 0.125, 0.6875, 0.1434, 0.6875, 0.1434, 0.7082, 0.125, 0.7082, 0.8566, 0.6875, 0.875, 0.6875, 0.875, 0.7082, 0.8566, 0.7082, 0.6155, 0.0, 0.625, 0.0, 0.625, 0.01871, 0.6155, 0.01871, 0.5103, 0.0, 0.5676, 0.0, 0.5676, 0.01871, 0.5103, 0.01871, 0.4415, 0.9128, 0.4415, 0.8697, 0.5676, 0.9282, 0.5676, 0.9816, 0.5676, 0.0, 0.5914, 0.0, 0.5914, 0.01871, 0.5676, 0.01871, 0.2617, 0.8146, 0.2617, 0.7862, 0.3717, 0.8373, 0.3717, 0.8747, 0.4287, 0.0, 0.4786, 0.0, 0.4786, 0.01871, 0.4287, 0.01871, 0.375, 0.0, 0.4287, 0.0, 0.4287, 0.01871, 0.375, 0.01871, 0.1434, 0.75, 0.1434, 0.7313, 0.2617, 0.7862, 0.2617, 0.8146, 0.3717, 0.8747, 0.3717, 0.8373, 0.4415, 0.8697, 0.4415, 0.9128, 0.4786, 0.0, 0.5103, 0.0, 0.5103, 0.01871, 0.4786, 0.01871, 0.125, 0.7082, 0.1434, 0.7082, 0.1434, 0.7313, 0.125, 0.7313, 0.8566, 0.7082, 0.875, 0.7082, 0.875, 0.7313, 0.8566, 0.7313, 0.8566, 0.6665, 0.875, 0.6665, 0.875, 0.6875, 0.8566, 0.6875, 0.125, 0.6665, 0.1434, 0.6665, 0.1434, 0.6875, 0.125, 0.6875, 0.4786, 0.04176, 0.5103, 0.04176, 0.5103, 0.06251, 0.4786, 0.06251, 0.3717, 0.7913, 0.3717, 0.7498, 0.4415, 0.7689, 0.4415, 0.8166, 0.1434, 0.7082, 0.1434, 0.6875, 0.2617, 0.7198, 0.2617, 0.7513, 0.375, 0.04176, 0.4287, 0.04176, 0.4287, 0.06251, 0.375, 0.06251, 0.4287, 0.04176, 0.4786, 0.04176, 0.4786, 0.06251, 0.4287, 0.06251, 0.2617, 0.7513, 0.2617, 0.7198, 0.3717, 0.7498, 0.3717, 0.7913, 0.6155, 0.04176, 0.625, 0.04176, 0.625, 0.06251, 0.6155, 0.06251, 0.4786, 0.1839, 0.5103, 0.1839, 0.5103, 0.2376, 0.4786, 0.2376, 0.3717, 0.5074, 0.3717, 0.4002, 0.4415, 0.3658, 0.4415, 0.4894, 0.8566, 0.5, 0.875, 0.5, 0.875, 0.5124, 0.8566, 0.5124, 0.125, 0.5, 0.1434, 0.5, 0.1434, 0.5124, 0.125, 0.5124, 0.5914, 0.2684, 0.5914, 0.3039, 0.5676, 0.3039, 0.5676, 0.2684, 0.6155, 0.2684, 0.6155, 0.3039, 0.5914, 0.3039, 0.5914, 0.2684, 0.1434, 0.5661, 0.1434, 0.5124, 0.2617, 0.4543, 0.2617, 0.5357, 0.375, 0.1839, 0.4287, 0.1839, 0.4287, 0.2376, 0.375, 0.2376, 0.4287, 0.1839, 0.4786, 0.1839, 0.4786, 0.2376, 0.4287, 0.2376, 0.2617, 0.5357, 0.2617, 0.4543, 0.3717, 0.4002, 0.3717, 0.5074, 0.6155, 0.1839, 0.625, 0.1839, 0.625, 0.2376, 0.6155, 0.2376, 0.625, 0.2684, 0.625, 0.3039, 0.6155, 0.3039, 0.6155, 0.2684, 0.625, 0.7434, 0.625, 0.8033, 0.6155, 0.8033, 0.6155, 0.7434, 0.625, 0.8625, 0.625, 0.9282, 0.6155, 0.9282, 0.6155, 0.8625, 0.5914, 0.0, 0.6155, 0.0, 0.6155, 0.01871, 0.5914, 0.01871, 0.625, 0.8033, 0.625, 0.8625, 0.6155, 0.8625, 0.6155, 0.8033, 0.625, 0.5918, 0.625, 0.655, 0.6155, 0.655, 0.6155, 0.5918, 0.625, 0.457, 0.625, 0.5918, 0.6155, 0.5918, 0.6155, 0.457, 0.625, 0.655, 0.625, 0.7434, 0.6155, 0.7434, 0.6155, 0.655, 0.625, 0.3039, 0.625, 0.457, 0.6155, 0.457, 0.6155, 0.3039, 0.625, 0.9282, 0.625, 0.9816, 0.6155, 0.9816, 0.6155, 0.9282, 0.5914, 0.25, 0.6155, 0.25, 0.6155, 0.2684, 0.5914, 0.2684, 0.5914, 0.9816, 0.6155, 0.9816, 0.6155, 1.0, 0.5914, 1.0, 0.5914, 0.2376, 0.6155, 0.2376, 0.6155, 0.25, 0.5914, 0.25, 0.4415, 0.3658, 0.5103, 0.2376, 0.5103, 0.1839, 0.4415, 0.4894, 0.5103, 0.1366, 0.4415, 0.5982, 0.4415, 0.4894, 0.5103, 0.1839, 0.5103, 0.1145, 0.4415, 0.6492, 0.4415, 0.5982, 0.5103, 0.1366, 0.4415, 0.6492, 0.5103, 0.1145, 0.5103, 0.08351, 0.4415, 0.7205, 0.5103, 0.06251, 0.4415, 0.7689, 0.4415, 0.7205, 0.5103, 0.08351, 0.4415, 0.7689, 0.5103, 0.06251, 0.5103, 0.04176, 0.4415, 0.8166, 0.5103, 0.01871, 0.4415, 0.8697, 0.4415, 0.8166, 0.5103, 0.04176, 0.5676, 0.01871, 0.5676, 0.9282, 0.4415, 0.8697, 0.5103, 0.01871, 0.5676, 0.01871, 0.5914, 0.01871, 0.5914, 0.9282, 0.5676, 0.9282, 0.5914, 0.01871, 0.6155, 0.01871, 0.6155, 0.9282, 0.5914, 0.9282, 0.6155, 0.8625, 0.6155, 0.9282, 0.6155, 0.01871, 0.6155, 0.04176, 0.6155, 0.06251, 0.6155, 0.8033, 0.6155, 0.8625, 0.6155, 0.04176, 0.6155, 0.7434, 0.6155, 0.8033, 0.6155, 0.06251, 0.6155, 0.08351, 0.6155, 0.1145, 0.6155, 0.655, 0.6155, 0.7434, 0.6155, 0.08351, 0.6155, 0.5918, 0.6155, 0.655, 0.6155, 0.1145, 0.6155, 0.1366, 0.6155, 0.457, 0.6155, 0.5918, 0.6155, 0.1366, 0.6155, 0.1839, 0.6155, 0.2376, 0.6155, 0.3039, 0.6155, 0.457, 0.6155, 0.1839, 0.5914, 0.3039, 0.6155, 0.3039, 0.6155, 0.2376, 0.5914, 0.2376, 0.5676, 0.3039, 0.5914, 0.3039, 0.5914, 0.2376, 0.5676, 0.2376, 0.4415, 0.3658, 0.5676, 0.3039, 0.5676, 0.2376, 0.5103, 0.2376])
me_cube_001.materials.append(mat_material)
me_cube_001.use_remesh_preserve_volume = False
me_cube_001.use_remesh_preserve_attributes = False
me_cube_001.use_mirror_vertex_groups = False
me_cube_001.update()
me_cube_002 = bpy.data.meshes.new('Cube.002')
me_cube_002.from_pydata([(-0.9665, -1.0, -1.0), (-0.9665, -1.0, 1.0), (-0.9665, 1.32, -1.0), (-0.9665, -0.0008739, 1.0), (-0.9665, -1.0, 0.0443), (-0.9665, 1.32, -0.117), (-0.9665, -1.0, 0.6851), (-0.9665, 0.3382, 0.8399), (-0.9665, 0.6619, 0.5765), (-0.9665, -1.043, 0.5503), (-0.9665, -1.021, 0.6176), (-0.9665, 0.5075, 0.7143), (0.01472, 1.32, -1.0), (0.01472, -0.0008739, 1.0), (0.01472, -1.0, -1.0), (0.01472, -1.0, 1.0), (0.01472, -1.0, 0.0443), (0.01472, 1.32, -0.117), (0.01472, -1.0, 0.6851), (0.01472, 0.3382, 0.8399), (0.01472, 0.6619, 0.5765), (0.01472, -1.043, 0.5503), (0.01472, 0.5075, 0.7143), (0.01472, -1.021, 0.6176)], [], [(6, 1, 3, 7), (18, 15, 1, 6), (13, 3, 1, 15), (14, 16, 4, 0), (0, 4, 5, 2), (23, 18, 6, 10), (10, 6, 7, 11), (4, 9, 8, 5), (16, 21, 9, 4), (9, 10, 11, 8), (21, 23, 10, 9), (8, 11, 22, 20), (5, 8, 20, 17), (11, 7, 19, 22), (2, 5, 17, 12), (2, 12, 14, 0), (7, 3, 13, 19)])
me_cube_002.polygons.foreach_set('use_smooth', [True] * 17)
_uv = me_cube_002.uv_layers.new(name='UVMap')
_uv.uv.foreach_set('vector', [0.5856, 0.0, 0.625, 0.0, 0.625, 0.25, 0.5856, 0.25, 0.5856, 0.8749, 0.625, 0.8749, 0.625, 1.0, 0.5856, 1.0, 0.7499, 0.5, 0.875, 0.5, 0.875, 0.75, 0.7499, 0.75, 0.375, 0.8749, 0.5055, 0.8749, 0.5055, 1.0, 0.375, 1.0, 0.375, 0.0, 0.5055, 0.0, 0.5055, 0.25, 0.375, 0.25, 0.5716, 0.8749, 0.5856, 0.8749, 0.5856, 1.0, 0.5716, 1.0, 0.5716, -9.501e-07, 0.5856, 0.0, 0.5856, 0.25, 0.5716, 0.25, 0.5055, 0.0, 0.5576, 0.0, 0.5576, 0.25, 0.5055, 0.25, 0.5055, 0.8749, 0.5576, 0.8749, 0.5576, 1.0, 0.5055, 1.0, 0.5576, 0.0, 0.5716, -9.501e-07, 0.5716, 0.25, 0.5576, 0.25, 0.5576, 0.8749, 0.5716, 0.8749, 0.5716, 1.0, 0.5576, 1.0, 0.5576, 0.25, 0.5716, 0.25, 0.5716, 0.3751, 0.5576, 0.3751, 0.5055, 0.25, 0.5576, 0.25, 0.5576, 0.3751, 0.5055, 0.3751, 0.5716, 0.25, 0.5856, 0.25, 0.5856, 0.3751, 0.5716, 0.3751, 0.375, 0.25, 0.5055, 0.25, 0.5055, 0.3751, 0.375, 0.3751, 0.125, 0.5, 0.2501, 0.5, 0.2501, 0.75, 0.125, 0.75, 0.5856, 0.25, 0.625, 0.25, 0.625, 0.3751, 0.5856, 0.3751])
me_cube_002.materials.append(mat_material_006)
me_cube_002.use_remesh_preserve_volume = False
me_cube_002.use_remesh_preserve_attributes = False
me_cube_002.use_mirror_vertex_groups = False
me_cube_002.update()
me_cube_004 = bpy.data.meshes.new('Cube.004')
me_cube_004.from_pydata([(-1.092, 0.6113, -0.8811), (-1.092, 0.6894, 2.293), (-1.092, 0.8402, -1.031), (-1.092, 0.8402, 2.293), (0.0, 0.8402, -1.031), (0.0, 0.8402, 2.293), (0.0, 0.6894, -1.031), (0.0, 0.6894, 2.293), (-1.092, 0.6113, -0.7683), (-1.092, 0.8402, -0.6181), (0.0, 0.6894, -0.6181), (0.0, 0.8402, -0.6181), (-1.092, -4.299, -0.8811), (0.0, -4.378, -1.031), (0.0, -4.378, -0.6181), (-1.092, -4.299, -0.7683), (-1.092, 0.6894, -1.031), (-1.092, 0.6894, -0.6181), (-1.092, -4.378, -1.031), (-1.092, -4.378, -0.6181), (-1.006, 0.6113, -0.8811), (-1.006, 0.6113, -0.7683), (-1.006, -4.299, -0.8811), (-1.006, -4.299, -0.7683), (-1.092, -1.506, -0.6181), (0.0, -1.506, -0.6181), (0.0, -1.506, -1.031), (-1.092, -1.506, -1.031), (-1.092, -1.513, -0.7683), (-1.092, -1.513, -0.8811), (-1.006, -1.513, -0.7683), (-1.006, -1.513, -0.8811), (-1.092, -2.67, -0.6181), (0.0, -2.67, -1.031), (-1.092, -2.647, -0.7683), (-1.006, -2.647, -0.7683), (0.0, -2.67, -0.6181), (-1.092, -2.67, -1.031), (-1.092, -2.647, -0.8811), (-1.006, -2.647, -0.8811), (-0.9127, 0.8402, -1.031), (-0.9127, 0.6894, 2.293), (-0.9127, 0.8402, 2.293), (-1.004, 0.6894, -1.031), (-0.9127, 0.8402, -0.6181), (-0.9127, 0.6894, -0.6181), (-0.9127, -4.378, -1.031), (-0.9127, -4.378, -0.6181), (-1.004, -1.506, -1.031), (-0.9127, -1.506, -0.6181), (-1.004, -2.67, -1.031), (-0.9127, -2.67, -0.6181)], [], [(17, 1, 3, 9), (45, 41, 1, 17), (42, 3, 1, 41), (40, 4, 6, 43), (44, 42, 5, 11), (40, 44, 11, 4), (51, 32, 19, 47), (16, 17, 9, 2), (46, 47, 19, 18), (50, 33, 13, 46), (12, 15, 23, 22), (33, 36, 14, 13), (0, 8, 17, 16), (15, 12, 18, 19), (34, 15, 19, 32), (29, 0, 16, 27), (35, 39, 22, 23), (28, 8, 21, 30), (8, 0, 20, 21), (38, 12, 22, 39), (0, 29, 31, 20), (34, 28, 30, 35), (21, 20, 31, 30), (8, 28, 24, 17), (6, 10, 25, 26), (43, 6, 26, 48), (45, 17, 24, 49), (12, 38, 37, 18), (15, 34, 35, 23), (29, 38, 39, 31), (30, 31, 39, 35), (28, 34, 32, 24), (26, 25, 36, 33), (49, 24, 32, 51), (25, 49, 51, 36), (10, 45, 49, 25), (16, 43, 48, 27), (37, 50, 46, 18), (13, 14, 47, 46), (36, 51, 47, 14), (2, 9, 44, 40), (9, 3, 42, 44), (2, 40, 43, 16), (5, 42, 41, 7), (10, 7, 41, 45), (29, 27, 48, 31), (38, 39, 50, 37), (50, 39, 31, 48), (33, 50, 48, 26)])
me_cube_004.polygons.foreach_set('use_smooth', [True] * 49)
_uv = me_cube_004.uv_layers.new(name='UVMap')
_uv.uv.foreach_set('vector', [0.4081, 0.0, 0.625, 0.0, 0.625, 0.25, 0.4081, 0.25, 0.4081, 0.9857, 0.625, 0.9857, 0.625, 1.0, 0.4081, 1.0, 0.8607, 0.5, 0.875, 0.5, 0.875, 0.75, 0.8607, 0.75, 0.1393, 0.5, 0.25, 0.5, 0.25, 0.75, 0.1393, 0.75, 0.4081, 0.2643, 0.625, 0.2643, 0.625, 0.375, 0.4081, 0.375, 0.375, 0.2643, 0.4081, 0.2643, 0.4081, 0.375, 0.375, 0.375, 0.4081, 0.9857, 0.4081, 1.0, 0.4081, 1.0, 0.4081, 0.9857, 0.375, 0.0, 0.4081, 0.0, 0.4081, 0.25, 0.375, 0.25, 0.375, 0.9857, 0.4081, 0.9857, 0.4081, 1.0, 0.375, 1.0, 0.1393, 0.75, 0.25, 0.75, 0.25, 0.75, 0.1393, 0.75, 0.3794, 0.0, 0.4037, 0.0, 0.4037, 0.0, 0.3794, 0.0, 0.0, 0.0, 0.0, 0.0, 0.0, 0.0, 0.0, 0.0, 0.3794, 0.0, 0.4037, 0.0, 0.4081, 0.0, 0.375, 0.0, 0.4037, 0.0, 0.3794, 0.0, 0.375, 0.0, 0.4081, 0.0, 0.4037, 0.0, 0.4037, 0.0, 0.4081, 0.0, 0.4081, 0.0, 0.3794, 0.0, 0.3794, 0.0, 0.375, 0.0, 0.375, 0.0, 0.4037, 0.0, 0.3794, 0.0, 0.3794, 0.0, 0.4037, 0.0, 0.4037, 0.0, 0.4037, 0.0, 0.4037, 0.0, 0.4037, 0.0, 0.4037, 0.0, 0.3794, 0.0, 0.3794, 0.0, 0.4037, 0.0, 0.3794, 0.0, 0.3794, 0.0, 0.3794, 0.0, 0.3794, 0.0, 0.3794, 0.0, 0.3794, 0.0, 0.3794, 0.0, 0.3794, 0.0, 0.4037, 0.0, 0.4037, 0.0, 0.4037, 0.0, 0.4037, 0.0, 0.4037, 0.0, 0.3794, 0.0, 0.3794, 0.0, 0.4037, 0.0, 0.4037, 0.0, 0.4037, 0.0, 0.4081, 0.0, 0.4081, 0.0, 0.0, 0.0, 0.0, 0.0, 0.0, 0.0, 0.0, 0.0, 0.1393, 0.75, 0.25, 0.75, 0.25, 0.75, 0.1393, 0.75, 0.4081, 0.9857, 0.4081, 1.0, 0.4081, 1.0, 0.4081, 0.9857, 0.3794, 0.0, 0.3794, 0.0, 0.375, 0.0, 0.375, 0.0, 0.4037, 0.0, 0.4037, 0.0, 0.4037, 0.0, 0.4037, 0.0, 0.3794, 0.0, 0.3794, 0.0, 0.3794, 0.0, 0.3794, 0.0, 0.4037, 0.0, 0.3794, 0.0, 0.3794, 0.0, 0.4037, 0.0, 0.4037, 0.0, 0.4037, 0.0, 0.4081, 0.0, 0.4081, 0.0, 0.0, 0.0, 0.0, 0.0, 0.0, 0.0, 0.0, 0.0, 0.4081, 0.9857, 0.4081, 1.0, 0.4081, 1.0, 0.4081, 0.9857, 0.4081, 0.875, 0.4081, 0.9857, 0.4081, 0.9857, 0.4081, 0.875, 0.4081, 0.875, 0.4081, 0.9857, 0.4081, 0.9857, 0.4081, 0.875, 0.125, 0.75, 0.1393, 0.75, 0.1393, 0.75, 0.125, 0.75, 0.125, 0.75, 0.1393, 0.75, 0.1393, 0.75, 0.125, 0.75, 0.375, 0.875, 0.4081, 0.875, 0.4081, 0.9857, 0.375, 0.9857, 0.4081, 0.875, 0.4081, 0.9857, 0.4081, 0.9857, 0.4081, 0.875, 0.375, 0.25, 0.4081, 0.25, 0.4081, 0.2643, 0.375, 0.2643, 0.4081, 0.25, 0.625, 0.25, 0.625, 0.2643, 0.4081, 0.2643, 0.125, 0.5, 0.1393, 0.5, 0.1393, 0.75, 0.125, 0.75, 0.75, 0.5, 0.8607, 0.5, 0.8607, 0.75, 0.75, 0.75, 0.4081, 0.875, 0.625, 0.875, 0.625, 0.9857, 0.4081, 0.9857, 0.0, 0.0, 0.0, 0.0, 0.0, 0.0, 0.0, 0.0, 0.0, 0.0, 0.0, 0.0, 0.0, 0.0, 0.0, 0.0, 0.0, 0.0, 0.0, 0.0, 0.0, 0.0, 0.0, 0.0, 0.25, 0.75, 0.1393, 0.75, 0.0, 0.0, 0.25, 0.75])
me_cube_004.materials.append(mat_material)
me_cube_004.use_remesh_preserve_volume = False
me_cube_004.use_remesh_preserve_attributes = False
me_cube_004.use_mirror_vertex_groups = False
me_cube_004.update()
me_cube_005 = bpy.data.meshes.new('Cube.005')
me_cube_005.from_pydata([(-1.092, -4.352, -0.5864), (-1.024, -4.285, 2.559), (-1.134, 0.9267, -0.6287), (-1.066, 0.8587, 2.375), (-0.6827, -4.352, 2.562), (-1.134, 0.9267, 2.372), (-1.024, -4.309, -0.5271), (-1.066, 0.7387, -0.3572), (1.092, -4.352, -0.5864), (1.024, -4.285, 2.559), (1.134, 0.9267, -0.6287), (1.066, 0.8587, 2.375), (0.0, 0.9267, -0.6287), (0.0, 0.9267, 2.372), (0.0, -4.352, -0.5864), (0.0, -4.352, 1.845), (1.092, -4.352, 2.562), (1.134, 0.9267, 2.372), (-0.05217, -4.511, 2.114), (0.0, 0.8587, 2.375), (0.0, 0.7387, -0.3572), (0.0, -4.31, -0.5694), (1.024, -4.309, -0.5271), (1.066, 0.7387, -0.3572), (-1.134, -4.352, -0.6287), (-0.7271, -3.951, 1.892), (-0.1328, -4.564, 2.083), (0.0, -4.352, -0.6287), (0.0, -4.285, 1.861), (-0.598, -4.284, 2.601), (0.0, -4.309, -0.5271), (-1.066, -4.31, -0.5694), (1.134, -4.352, -0.6287), (1.134, -4.352, 2.604), (1.066, -4.284, 2.601), (1.066, -4.31, -0.5694)], [], [(24, 25, 5, 2), (0, 6, 1, 4), (19, 3, 7, 20), (2, 12, 27, 24), (2, 5, 13, 12), (29, 3, 5, 25), (18, 29, 25, 26), (3, 19, 13, 5), (20, 7, 31, 21), (3, 29, 31, 7), (4, 1, 28, 15), (32, 10, 17, 33), (9, 16, 15, 28), (19, 20, 23, 11), (10, 32, 27, 12), (10, 12, 13, 17), (34, 33, 17, 11), (18, 26, 33, 34), (11, 17, 13, 19), (20, 21, 35, 23), (11, 23, 35, 34), (9, 22, 8, 16), (0, 4, 25, 24), (4, 15, 26, 25), (14, 0, 24, 27), (28, 1, 29, 18), (6, 30, 21, 31), (1, 6, 31, 29), (16, 8, 32, 33), (15, 16, 33, 26), (8, 14, 27, 32), (9, 28, 18, 34), (30, 22, 35, 21), (22, 9, 34, 35), (0, 14, 30, 6), (22, 30, 14, 8)])
me_cube_005.polygons.foreach_set('use_smooth', [True] * 36)
me_cube_005.polygons.foreach_set('material_index', [0, 1, 1, 0, 0, 1, 1, 1, 1, 1, 1, 0, 1, 1, 0, 0, 1, 1, 1, 1, 1, 1, 1, 1, 1, 1, 1, 1, 1, 1, 1, 1, 1, 1, 1, 1])
_uv = me_cube_005.uv_layers.new(name='UVMap')
_uv.uv.foreach_set('vector', [0.971, -0.3343, 1.007, 1.268, 0.118, 1.235, 0.1013, -0.3001, 0.4529, 0.4982, 0.3793, 0.9934, 0.3793, 0.5114, 0.4529, 0.006599, 0.4511, 0.5048, 0.5258, 0.5048, 0.5258, 0.9319, 0.4511, 0.9319, 0.125, 0.5, 0.25, 0.5, 0.25, 0.75, 0.125, 0.75, 0.375, 0.25, 0.625, 0.25, 0.625, 0.375, 0.375, 0.375, 0.2968, 0.8145, 0.2968, 0.01062, 0.3016, 0.0, 0.3016, 0.8251, 0.2221, 0.8145, 0.2968, 0.8145, 0.3016, 0.8251, 0.2221, 0.8251, 0.2968, 0.01062, 0.2221, 0.01062, 0.2221, 9.31e-09, 0.3016, 0.0, 0.3016, 9.31e-09, 0.3763, 0.0, 0.3763, 0.7876, 0.3016, 0.7876, 0.2221, 0.0, 0.2221, 0.8041, 0.0, 0.7863, 0.03038, 7.448e-08, 0.4529, 0.006599, 0.3793, 0.5114, 0.4511, 0.5114, 0.3763, 0.006599, 0.1202, -0.3435, 0.9617, -0.2735, 0.9276, 1.212, 0.08341, 1.257, 0.3793, 0.5114, 0.4529, 0.006599, 0.3763, 0.006599, 0.4511, 0.5114, 0.4511, 0.5048, 0.4511, 0.9319, 0.5258, 0.9319, 0.5258, 0.5048, 0.125, 0.5, 0.125, 0.75, 0.25, 0.75, 0.25, 0.5, 0.375, 0.25, 0.375, 0.375, 0.625, 0.375, 0.625, 0.25, 0.2968, 0.8145, 0.3016, 0.8251, 0.3016, 0.0, 0.2968, 0.01062, 0.2221, 0.8145, 0.2221, 0.8251, 0.3016, 0.8251, 0.2968, 0.8145, 0.2968, 0.01062, 0.3016, 0.0, 0.2221, 9.31e-09, 0.2221, 0.01062, 0.3016, 9.31e-09, 0.3016, 0.7876, 0.3763, 0.7876, 0.3763, 0.0, 0.2221, 0.0, 0.03038, 7.448e-08, 0.0, 0.7863, 0.2221, 0.8041, 0.3793, 0.5114, 0.3793, 0.9934, 0.4529, 0.4982, 0.4529, 0.006599, 0.4529, 0.4982, 0.4529, 0.006599, 0.4558, 0.0, 0.4558, 0.5048, 0.4529, 0.006599, 0.3763, 0.006599, 0.3763, 0.0, 0.4558, 0.0, 0.3763, 0.4982, 0.4529, 0.4982, 0.4558, 0.5048, 0.3763, 0.5048, 0.4511, 0.5114, 0.3793, 0.5114, 0.3763, 0.5048, 0.4511, 0.5048, 0.3793, 0.9934, 0.4511, 0.9934, 0.4511, 1.0, 0.3763, 1.0, 0.3793, 0.5114, 0.3793, 0.9934, 0.3763, 1.0, 0.3763, 0.5048, 0.4529, 0.006599, 0.4529, 0.4982, 0.4558, 0.5048, 0.4558, 0.0, 0.3763, 0.006599, 0.4529, 0.006599, 0.4558, 0.0, 0.3763, 0.0, 0.4529, 0.4982, 0.3763, 0.4982, 0.3763, 0.5048, 0.4558, 0.5048, 0.3793, 0.5114, 0.4511, 0.5114, 0.4511, 0.5048, 0.3763, 0.5048, 0.4511, 0.9934, 0.3793, 0.9934, 0.3763, 1.0, 0.4511, 1.0, 0.3793, 0.9934, 0.3793, 0.5114, 0.3763, 0.5048, 0.3763, 1.0, 0.4529, 0.4982, 0.3763, 0.4982, 0.4511, 0.9934, 0.3793, 0.9934, 0.3793, 0.9934, 0.4511, 0.9934, 0.3763, 0.4982, 0.4529, 0.4982])
me_cube_005.materials.append(mat_material_001)
me_cube_005.materials.append(mat_material_004)
me_cube_005.use_remesh_preserve_volume = False
me_cube_005.use_remesh_preserve_attributes = False
me_cube_005.use_mirror_vertex_groups = False
me_cube_005.update()

# ---- objects
ob_cube = bpy.data.objects.new('Cube', me_cube)
ob_empty = bpy.data.objects.new('Empty', None)
ob_cube_001 = bpy.data.objects.new('Cube.001', me_cube_001)
ob_vidrio = bpy.data.objects.new('Vidrio', me_cube_002)
ob_cube_002 = bpy.data.objects.new('Cube.002', me_cube_004)
ob_cube_003 = bpy.data.objects.new('Cube.003', me_cube_005)

# ---- transforms, parenting, visibility, modifiers, constraints
ob_cube.location = (0.0002957, -0.6711, 3.725e-09)
ob_cube.rotation_euler = (0.0, -0.0, 3.142)
ob_cube.lock_rotations_4d = False
ob_cube.empty_display_type = 'ARROWS'
ob_cube.lineart.crease_threshold = 0.0
_m = ob_cube.modifiers.new('Mirror', 'MIRROR')
_m.use_clip = True
ob_empty.location = (0.0, -1.685, 0.4705)
ob_empty.rotation_euler = (1.571, -0.0, -1.571)
ob_empty.scale = (2.025, 2.025, 2.025)
ob_empty.empty_display_type = 'IMAGE'
ob_empty.empty_display_size = 5.0
ob_empty.lineart.crease_threshold = 0.0
ob_cube_001.location = (-0.000197, -0.5584, 0.0)
ob_cube_001.rotation_euler = (0.0, -0.0, 3.142)
ob_cube_001.scale = (1.122, 1.0, 1.0)
ob_cube_001.lineart.crease_threshold = 0.0
_m = ob_cube_001.modifiers.new('Mirror', 'MIRROR')
ob_vidrio.location = (-0.000197, -0.7333, 0.1875)
ob_vidrio.rotation_euler = (0.0, -0.0, 3.142)
ob_vidrio.lineart.crease_threshold = 0.0
_m = ob_vidrio.modifiers.new('Mirror', 'MIRROR')
ob_cube_002.location = (-0.0001972, 1.705, 0.0)
ob_cube_002.rotation_euler = (0.0, -0.0, 3.142)
ob_cube_002.scale = (1.203, 1.203, 1.203)
ob_cube_002.lineart.crease_threshold = 0.0
_m = ob_cube_002.modifiers.new('Mirror', 'MIRROR')
ob_cube_003.location = (-0.0001972, 1.941, 0.0)
ob_cube_003.rotation_euler = (0.0, -0.0, 3.142)
ob_cube_003.scale = (1.156, 1.156, 1.156)
ob_cube_003.lineart.crease_threshold = 0.0

# ---- collection membership
col_collection.objects.link(ob_cube)
col_collection.objects.link(ob_empty)
col_collection.objects.link(ob_cube_001)
col_collection.objects.link(ob_vidrio)
col_collection.objects.link(ob_cube_002)
col_collection.objects.link(ob_cube_003)

# ---- scene / render settings (as saved in the file)
scene.frame_start = 1; scene.frame_end = 250; scene.frame_set(0)
scene.render.engine = 'BLENDER_EEVEE_NEXT'
scene.cycles.use_denoising = False
scene.cycles.samples = 128
scene.cycles.sampling_pattern = 'TABULATED_SOBOL'
scene.cycles.use_adaptive_sampling = False
scene.cycles.use_light_tree = False
scene.view_settings.view_transform = 'Filmic'
bpy.context.view_layer.update()

# ---- added for rendering (the .blend has no active camera and no usable light): camera, sun
cam_auto = bpy.data.cameras.new('AutoCamera')
cam_auto.lens = 50.0
cam_auto.sensor_width = 36.0
cam_auto.clip_end = 1000.0
ob_auto_camera = bpy.data.objects.new('AutoCamera', cam_auto)
scene.collection.objects.link(ob_auto_camera)
ob_auto_camera.location = (10.0017, -9.52096, 8.76605)
ob_auto_camera.rotation_euler = (1.09748, -7.21219e-08, 0.694738)
scene.camera = ob_auto_camera
light_auto_sun = bpy.data.lights.new('AutoSun', 'SUN')
light_auto_sun.energy = 3.0
light_auto_sun.angle = 0.0523599
ob_auto_sun = bpy.data.objects.new('AutoSun', light_auto_sun)
scene.collection.objects.link(ob_auto_sun)
ob_auto_sun.rotation_euler = (0.872665, 0.174533, 0.523599)
bpy.context.view_layer.update()
